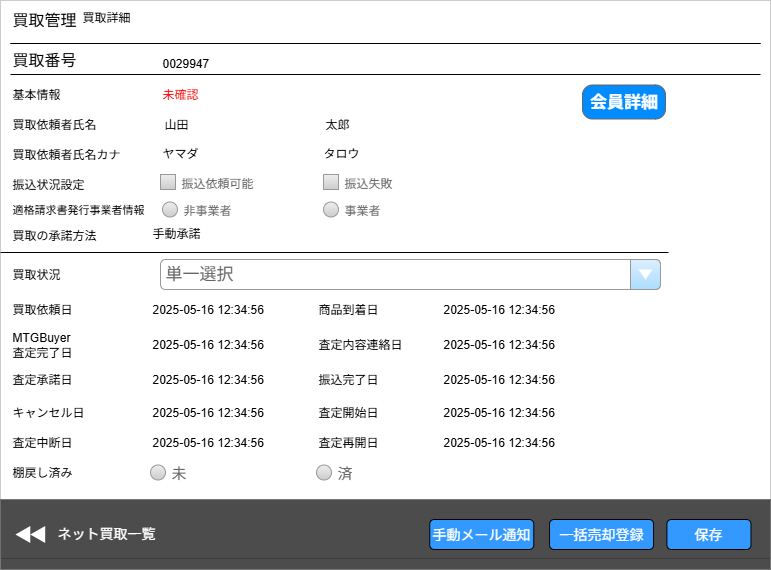

The diagram above was exported from draw.io. Its source (the exported page's mxGraphModel, read from the mxfile embedded in the PNG):
<mxGraphModel dx="1426" dy="743" grid="1" gridSize="10" guides="1" tooltips="1" connect="1" arrows="1" fold="1" page="1" pageScale="1" pageWidth="826" pageHeight="1169" background="none" math="0" shadow="0">
  <root>
    <mxCell id="0" />
    <mxCell id="1" parent="0" />
    <mxCell id="ADy3uL6KZ79U8hBvSw2L-20" value="" style="rounded=0;whiteSpace=wrap;html=1;strokeColor=#CCCCCC;" parent="1" vertex="1">
      <mxGeometry x="10" y="12" width="770" height="558" as="geometry" />
    </mxCell>
    <mxCell id="4" value="" style="line;strokeWidth=1" parent="1" vertex="1">
      <mxGeometry x="20" y="50" width="750" height="10" as="geometry" />
    </mxCell>
    <mxCell id="5" value="買取管理" style="text;spacingTop=-5;fontSize=16;" parent="1" vertex="1">
      <mxGeometry x="20" y="20" width="70" height="31" as="geometry" />
    </mxCell>
    <mxCell id="8aAqdBK65ye7GI5QKFUT-20" value="買取詳細" style="text;spacingTop=-5;fontSize=12;" parent="1" vertex="1">
      <mxGeometry x="90" y="20" width="57" height="31" as="geometry" />
    </mxCell>
    <mxCell id="d2_0bJBI85L1mnsUdOx5-21" value="" style="line;strokeWidth=1" parent="1" vertex="1">
      <mxGeometry x="20" y="50" width="750" height="10" as="geometry" />
    </mxCell>
    <mxCell id="d2_0bJBI85L1mnsUdOx5-22" value="買取番号" style="text;spacingTop=-5;fontSize=16;" parent="1" vertex="1">
      <mxGeometry x="20" y="60" width="140" height="31" as="geometry" />
    </mxCell>
    <mxCell id="d2_0bJBI85L1mnsUdOx5-23" value="" style="line;strokeWidth=1" parent="1" vertex="1">
      <mxGeometry x="20" y="81" width="750" height="10" as="geometry" />
    </mxCell>
    <mxCell id="d2_0bJBI85L1mnsUdOx5-25" value="基本情報" style="text;html=1;align=left;verticalAlign=middle;whiteSpace=wrap;rounded=0;" parent="1" vertex="1">
      <mxGeometry x="20" y="91" width="110" height="30" as="geometry" />
    </mxCell>
    <mxCell id="d2_0bJBI85L1mnsUdOx5-28" value="単一選択" style="strokeWidth=1;shadow=0;dashed=0;align=center;html=1;shape=mxgraph.mockup.forms.comboBox;strokeColor=#999999;fillColor=#ddeeff;align=left;fillColor2=#aaddff;mainText=;fontColor=#666666;fontSize=17;spacingLeft=3;" parent="1" vertex="1">
      <mxGeometry x="170" y="271" width="500" height="30" as="geometry" />
    </mxCell>
    <mxCell id="d2_0bJBI85L1mnsUdOx5-42" value="買取依頼者氏名" style="text;html=1;align=left;verticalAlign=middle;whiteSpace=wrap;rounded=0;" parent="1" vertex="1">
      <mxGeometry x="20" y="121" width="110" height="30" as="geometry" />
    </mxCell>
    <mxCell id="d2_0bJBI85L1mnsUdOx5-45" value="買取依頼者氏名カナ" style="text;html=1;align=left;verticalAlign=middle;whiteSpace=wrap;rounded=0;" parent="1" vertex="1">
      <mxGeometry x="20" y="151" width="110" height="30" as="geometry" />
    </mxCell>
    <mxCell id="d2_0bJBI85L1mnsUdOx5-62" value="未確認" style="text;spacingTop=-5;fontSize=12;fontColor=#FF0000;" parent="1" vertex="1">
      <mxGeometry x="170" y="97" width="140" height="19" as="geometry" />
    </mxCell>
    <mxCell id="JQ5aGI3EsY_8iNfK9w_p-20" value="" style="line;strokeWidth=1" parent="1" vertex="1">
      <mxGeometry x="10" y="259" width="668" height="10" as="geometry" />
    </mxCell>
    <mxCell id="JQ5aGI3EsY_8iNfK9w_p-24" value="0029947" style="text;spacingTop=-5;fontSize=12;" parent="1" vertex="1">
      <mxGeometry x="170" y="66" width="140" height="19" as="geometry" />
    </mxCell>
    <mxCell id="JQ5aGI3EsY_8iNfK9w_p-25" value="会員詳細" style="strokeWidth=1;shadow=0;dashed=0;align=center;html=1;shape=mxgraph.mockup.buttons.button;strokeColor=#666666;fontColor=#ffffff;mainText=;buttonStyle=round;fontSize=17;fontStyle=1;fillColor=#008cff;whiteSpace=wrap;" parent="1" vertex="1">
      <mxGeometry x="592" y="96.5" width="83" height="34" as="geometry" />
    </mxCell>
    <mxCell id="JQ5aGI3EsY_8iNfK9w_p-26" value="振込状況設定" style="text;html=1;align=left;verticalAlign=middle;whiteSpace=wrap;rounded=0;" parent="1" vertex="1">
      <mxGeometry x="20" y="181" width="110" height="30" as="geometry" />
    </mxCell>
    <mxCell id="JQ5aGI3EsY_8iNfK9w_p-27" value="&lt;font style=&quot;font-size: 11px;&quot;&gt;適格請求書発行事業者情報&lt;/font&gt;" style="text;html=1;align=left;verticalAlign=middle;whiteSpace=wrap;rounded=0;" parent="1" vertex="1">
      <mxGeometry x="20" y="206" width="152" height="30" as="geometry" />
    </mxCell>
    <mxCell id="JQ5aGI3EsY_8iNfK9w_p-28" value="買取の承諾方法" style="text;html=1;align=left;verticalAlign=middle;whiteSpace=wrap;rounded=0;" parent="1" vertex="1">
      <mxGeometry x="20" y="232" width="110" height="30" as="geometry" />
    </mxCell>
    <mxCell id="JQ5aGI3EsY_8iNfK9w_p-29" value="山田" style="text;html=1;align=left;verticalAlign=middle;whiteSpace=wrap;rounded=0;" parent="1" vertex="1">
      <mxGeometry x="172" y="121" width="110" height="30" as="geometry" />
    </mxCell>
    <mxCell id="JQ5aGI3EsY_8iNfK9w_p-30" value="太郎" style="text;html=1;align=left;verticalAlign=middle;whiteSpace=wrap;rounded=0;" parent="1" vertex="1">
      <mxGeometry x="333" y="121" width="110" height="30" as="geometry" />
    </mxCell>
    <mxCell id="JQ5aGI3EsY_8iNfK9w_p-31" value="ヤマダ" style="text;html=1;align=left;verticalAlign=middle;whiteSpace=wrap;rounded=0;" parent="1" vertex="1">
      <mxGeometry x="170" y="150" width="110" height="30" as="geometry" />
    </mxCell>
    <mxCell id="JQ5aGI3EsY_8iNfK9w_p-32" value="タロウ" style="text;html=1;align=left;verticalAlign=middle;whiteSpace=wrap;rounded=0;" parent="1" vertex="1">
      <mxGeometry x="331" y="150" width="110" height="30" as="geometry" />
    </mxCell>
    <mxCell id="JQ5aGI3EsY_8iNfK9w_p-33" value="手動承諾" style="text;html=1;align=left;verticalAlign=middle;whiteSpace=wrap;rounded=0;" parent="1" vertex="1">
      <mxGeometry x="160" y="230" width="110" height="30" as="geometry" />
    </mxCell>
    <mxCell id="JQ5aGI3EsY_8iNfK9w_p-34" value="買取状況" style="text;html=1;align=left;verticalAlign=middle;whiteSpace=wrap;rounded=0;" parent="1" vertex="1">
      <mxGeometry x="20" y="271" width="110" height="30" as="geometry" />
    </mxCell>
    <mxCell id="JQ5aGI3EsY_8iNfK9w_p-36" value="買取依頼日" style="text;html=1;align=left;verticalAlign=middle;whiteSpace=wrap;rounded=0;" parent="1" vertex="1">
      <mxGeometry x="20" y="306" width="110" height="30" as="geometry" />
    </mxCell>
    <mxCell id="JQ5aGI3EsY_8iNfK9w_p-37" value="MTGBuyer&lt;div&gt;査定完了日&lt;/div&gt;" style="text;html=1;align=left;verticalAlign=middle;whiteSpace=wrap;rounded=0;" parent="1" vertex="1">
      <mxGeometry x="20" y="341" width="110" height="30" as="geometry" />
    </mxCell>
    <mxCell id="JQ5aGI3EsY_8iNfK9w_p-38" value="査定承諾日" style="text;html=1;align=left;verticalAlign=middle;whiteSpace=wrap;rounded=0;" parent="1" vertex="1">
      <mxGeometry x="20" y="376" width="110" height="30" as="geometry" />
    </mxCell>
    <mxCell id="JQ5aGI3EsY_8iNfK9w_p-41" value="商品到着日" style="text;html=1;align=left;verticalAlign=middle;whiteSpace=wrap;rounded=0;" parent="1" vertex="1">
      <mxGeometry x="326" y="306" width="110" height="30" as="geometry" />
    </mxCell>
    <mxCell id="JQ5aGI3EsY_8iNfK9w_p-42" value="査定内容連絡日" style="text;html=1;align=left;verticalAlign=middle;whiteSpace=wrap;rounded=0;" parent="1" vertex="1">
      <mxGeometry x="326" y="341" width="110" height="30" as="geometry" />
    </mxCell>
    <mxCell id="JQ5aGI3EsY_8iNfK9w_p-43" value="振込完了日" style="text;html=1;align=left;verticalAlign=middle;whiteSpace=wrap;rounded=0;" parent="1" vertex="1">
      <mxGeometry x="326" y="376" width="110" height="30" as="geometry" />
    </mxCell>
    <mxCell id="JQ5aGI3EsY_8iNfK9w_p-44" value="キャンセル日" style="text;html=1;align=left;verticalAlign=middle;whiteSpace=wrap;rounded=0;" parent="1" vertex="1">
      <mxGeometry x="20" y="409" width="110" height="30" as="geometry" />
    </mxCell>
    <mxCell id="JQ5aGI3EsY_8iNfK9w_p-46" value="2025-05-16 12:34:56" style="text;html=1;align=left;verticalAlign=middle;whiteSpace=wrap;rounded=0;" parent="1" vertex="1">
      <mxGeometry x="160" y="306" width="140" height="30" as="geometry" />
    </mxCell>
    <mxCell id="JQ5aGI3EsY_8iNfK9w_p-47" value="2025-05-16 12:34:56" style="text;html=1;align=left;verticalAlign=middle;whiteSpace=wrap;rounded=0;" parent="1" vertex="1">
      <mxGeometry x="160" y="341" width="139" height="30" as="geometry" />
    </mxCell>
    <mxCell id="JQ5aGI3EsY_8iNfK9w_p-48" value="2025-05-16 12:34:56" style="text;html=1;align=left;verticalAlign=middle;whiteSpace=wrap;rounded=0;" parent="1" vertex="1">
      <mxGeometry x="160" y="376" width="139" height="30" as="geometry" />
    </mxCell>
    <mxCell id="JQ5aGI3EsY_8iNfK9w_p-50" value="2025-05-16 12:34:56" style="text;html=1;align=left;verticalAlign=middle;whiteSpace=wrap;rounded=0;" parent="1" vertex="1">
      <mxGeometry x="451" y="306" width="140" height="30" as="geometry" />
    </mxCell>
    <mxCell id="JQ5aGI3EsY_8iNfK9w_p-51" value="2025-05-16 12:34:56" style="text;html=1;align=left;verticalAlign=middle;whiteSpace=wrap;rounded=0;" parent="1" vertex="1">
      <mxGeometry x="451" y="341" width="139" height="30" as="geometry" />
    </mxCell>
    <mxCell id="JQ5aGI3EsY_8iNfK9w_p-52" value="2025-05-16 12:34:56" style="text;html=1;align=left;verticalAlign=middle;whiteSpace=wrap;rounded=0;" parent="1" vertex="1">
      <mxGeometry x="451" y="376" width="139" height="30" as="geometry" />
    </mxCell>
    <mxCell id="JQ5aGI3EsY_8iNfK9w_p-53" value="2025-05-16 12:34:56" style="text;html=1;align=left;verticalAlign=middle;whiteSpace=wrap;rounded=0;" parent="1" vertex="1">
      <mxGeometry x="160" y="409" width="140" height="30" as="geometry" />
    </mxCell>
    <mxCell id="JQ5aGI3EsY_8iNfK9w_p-54" value="&lt;font style=&quot;font-size: 12px;&quot;&gt;振込依頼可能&lt;/font&gt;" style="strokeWidth=1;shadow=0;dashed=0;align=center;html=1;shape=mxgraph.mockup.forms.rrect;rSize=0;fillColor=#eeeeee;strokeColor=#999999;gradientColor=#cccccc;align=left;spacingLeft=4;fontSize=17;fontColor=#666666;labelPosition=right;" parent="1" vertex="1">
      <mxGeometry x="170" y="186" width="15" height="15" as="geometry" />
    </mxCell>
    <mxCell id="JQ5aGI3EsY_8iNfK9w_p-55" value="&lt;font style=&quot;font-size: 12px;&quot;&gt;振込失敗&lt;/font&gt;" style="strokeWidth=1;shadow=0;dashed=0;align=center;html=1;shape=mxgraph.mockup.forms.rrect;rSize=0;fillColor=#eeeeee;strokeColor=#999999;gradientColor=#cccccc;align=left;spacingLeft=4;fontSize=17;fontColor=#666666;labelPosition=right;" parent="1" vertex="1">
      <mxGeometry x="333" y="186" width="15" height="15" as="geometry" />
    </mxCell>
    <mxCell id="JQ5aGI3EsY_8iNfK9w_p-56" value="&lt;font style=&quot;font-size: 12px;&quot;&gt;非事業者&lt;/font&gt;" style="shape=ellipse;fillColor=#eeeeee;strokeColor=#999999;gradientColor=#cccccc;html=1;align=left;spacingLeft=4;fontSize=17;fontColor=#666666;labelPosition=right;shadow=0;" parent="1" vertex="1">
      <mxGeometry x="172" y="213.5" width="15" height="15" as="geometry" />
    </mxCell>
    <mxCell id="JQ5aGI3EsY_8iNfK9w_p-59" value="&lt;font style=&quot;font-size: 12px;&quot;&gt;事業者&lt;/font&gt;" style="shape=ellipse;fillColor=#eeeeee;strokeColor=#999999;gradientColor=#cccccc;html=1;align=left;spacingLeft=4;fontSize=17;fontColor=#666666;labelPosition=right;shadow=0;" parent="1" vertex="1">
      <mxGeometry x="333" y="213.5" width="15" height="15" as="geometry" />
    </mxCell>
    <mxCell id="fCzyKT1kTXKpHt1LSxbL-5" value="査定開始日" style="text;html=1;align=left;verticalAlign=middle;whiteSpace=wrap;rounded=0;" parent="1" vertex="1">
      <mxGeometry x="326" y="409" width="110" height="30" as="geometry" />
    </mxCell>
    <mxCell id="fCzyKT1kTXKpHt1LSxbL-6" value="2025-05-16 12:34:56" style="text;html=1;align=left;verticalAlign=middle;whiteSpace=wrap;rounded=0;" parent="1" vertex="1">
      <mxGeometry x="451" y="409" width="139" height="30" as="geometry" />
    </mxCell>
    <mxCell id="fCzyKT1kTXKpHt1LSxbL-7" value="査定中断日" style="text;html=1;align=left;verticalAlign=middle;whiteSpace=wrap;rounded=0;" parent="1" vertex="1">
      <mxGeometry x="20" y="439" width="110" height="30" as="geometry" />
    </mxCell>
    <mxCell id="fCzyKT1kTXKpHt1LSxbL-8" value="2025-05-16 12:34:56" style="text;html=1;align=left;verticalAlign=middle;whiteSpace=wrap;rounded=0;" parent="1" vertex="1">
      <mxGeometry x="160" y="439" width="140" height="30" as="geometry" />
    </mxCell>
    <mxCell id="fCzyKT1kTXKpHt1LSxbL-9" value="査定再開日" style="text;html=1;align=left;verticalAlign=middle;whiteSpace=wrap;rounded=0;" parent="1" vertex="1">
      <mxGeometry x="326" y="439" width="110" height="30" as="geometry" />
    </mxCell>
    <mxCell id="fCzyKT1kTXKpHt1LSxbL-10" value="2025-05-16 12:34:56" style="text;html=1;align=left;verticalAlign=middle;whiteSpace=wrap;rounded=0;" parent="1" vertex="1">
      <mxGeometry x="451" y="439" width="139" height="30" as="geometry" />
    </mxCell>
    <mxCell id="0QXtr13Hk4if54pCPysQ-6" value="" style="group" parent="1" connectable="0" vertex="1">
      <mxGeometry x="10" y="511" width="770" height="70" as="geometry" />
    </mxCell>
    <mxCell id="0QXtr13Hk4if54pCPysQ-7" value="" style="rounded=0;whiteSpace=wrap;html=1;strokeColor=#666666;fillColor=#000000;opacity=70;container=0;" parent="0QXtr13Hk4if54pCPysQ-6" vertex="1">
      <mxGeometry width="770" height="70" as="geometry" />
    </mxCell>
    <mxCell id="0QXtr13Hk4if54pCPysQ-8" value="&lt;span style=&quot;font-size: 14px;&quot;&gt;保存&lt;/span&gt;" style="rounded=1;whiteSpace=wrap;html=1;fillColor=#3399FF;fontColor=#FFFFFF;container=0;" parent="0QXtr13Hk4if54pCPysQ-6" vertex="1">
      <mxGeometry x="666.4024917136334" y="20" width="84.0935295407354" height="30" as="geometry" />
    </mxCell>
    <mxCell id="0QXtr13Hk4if54pCPysQ-9" value="" style="html=1;verticalLabelPosition=bottom;align=center;labelBackgroundColor=#ffffff;verticalAlign=top;strokeWidth=2;strokeColor=none;shadow=0;dashed=0;shape=mxgraph.ios7.icons.backward;container=0;" parent="0QXtr13Hk4if54pCPysQ-6" vertex="1">
      <mxGeometry x="14.896114113262053" y="26.59999999999991" width="29.792228226524106" height="16.8" as="geometry" />
    </mxCell>
    <mxCell id="0QXtr13Hk4if54pCPysQ-10" value="ネット買取一覧" style="text;spacingTop=-5;fontSize=14;fontStyle=0;fontColor=#FFFFFF;container=0;" parent="0QXtr13Hk4if54pCPysQ-6" vertex="1">
      <mxGeometry x="55.1156222190696" y="24.5" width="203.58022621458142" height="21" as="geometry" />
    </mxCell>
    <mxCell id="0QXtr13Hk4if54pCPysQ-18" value="&lt;span style=&quot;font-size: 14px;&quot;&gt;一括売却登録&lt;/span&gt;" style="rounded=1;whiteSpace=wrap;html=1;fillColor=#3399FF;fontColor=#FFFFFF;container=0;" parent="0QXtr13Hk4if54pCPysQ-6" vertex="1">
      <mxGeometry x="549.0231665737583" y="20" width="104.05486342481558" height="30" as="geometry" />
    </mxCell>
    <mxCell id="0QXtr13Hk4if54pCPysQ-19" value="&lt;span style=&quot;font-size: 14px;&quot;&gt;手動メール通知&lt;/span&gt;" style="rounded=1;whiteSpace=wrap;html=1;fillColor=#3399FF;fontColor=#FFFFFF;container=0;" parent="0QXtr13Hk4if54pCPysQ-6" vertex="1">
      <mxGeometry x="429.2362938667565" y="20" width="104.05486342481558" height="30" as="geometry" />
    </mxCell>
    <mxCell id="Fj2c7QWU-p8t5nTHSBXM-5" value="棚戻し済み" style="text;html=1;align=left;verticalAlign=middle;whiteSpace=wrap;rounded=0;" vertex="1" parent="1">
      <mxGeometry x="20" y="469" width="110" height="30" as="geometry" />
    </mxCell>
    <mxCell id="Fj2c7QWU-p8t5nTHSBXM-12" value="未" style="shape=ellipse;fillColor=#eeeeee;strokeColor=#999999;gradientColor=#cccccc;html=1;align=left;spacingLeft=4;fontSize=15;fontColor=#666666;labelPosition=right;shadow=0;" vertex="1" parent="1">
      <mxGeometry x="160" y="476.5" width="15" height="15" as="geometry" />
    </mxCell>
    <mxCell id="Fj2c7QWU-p8t5nTHSBXM-13" value="済" style="shape=ellipse;fillColor=#eeeeee;strokeColor=#999999;gradientColor=#cccccc;html=1;align=left;spacingLeft=4;fontSize=15;fontColor=#666666;labelPosition=right;shadow=0;" vertex="1" parent="1">
      <mxGeometry x="326" y="476.5" width="15" height="15" as="geometry" />
    </mxCell>
  </root>
</mxGraphModel>